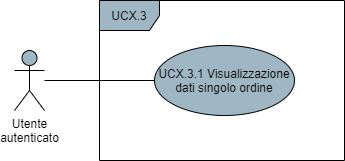

The diagram above was exported from draw.io. Its source (the exported page's mxGraphModel, read from the mxfile embedded in the PNG):
<mxGraphModel dx="1422" dy="762" grid="1" gridSize="10" guides="1" tooltips="1" connect="1" arrows="1" fold="1" page="1" pageScale="1" pageWidth="850" pageHeight="1100" math="0" shadow="0">
  <root>
    <mxCell id="0" />
    <mxCell id="1" parent="0" />
    <mxCell id="91bnOnWIWstpu17TpPb4-4" style="edgeStyle=orthogonalEdgeStyle;rounded=0;orthogonalLoop=1;jettySize=auto;html=1;endArrow=none;endFill=0;" parent="1" source="91bnOnWIWstpu17TpPb4-1" target="91bnOnWIWstpu17TpPb4-3" edge="1">
      <mxGeometry relative="1" as="geometry" />
    </mxCell>
    <mxCell id="91bnOnWIWstpu17TpPb4-1" value="Utente&lt;br&gt;autenticato" style="shape=umlActor;verticalLabelPosition=bottom;verticalAlign=top;html=1;fillColor=#9FB6C3;" parent="1" vertex="1">
      <mxGeometry x="190" y="320" width="30" height="60" as="geometry" />
    </mxCell>
    <mxCell id="91bnOnWIWstpu17TpPb4-2" value="UCX.3" style="shape=umlFrame;whiteSpace=wrap;html=1;fillColor=#9FB6C3;" parent="1" vertex="1">
      <mxGeometry x="275" y="270" width="245" height="160" as="geometry" />
    </mxCell>
    <mxCell id="91bnOnWIWstpu17TpPb4-3" value="UCX.3.1 Visualizzazione dati singolo ordine" style="ellipse;whiteSpace=wrap;html=1;fillColor=#9FB6C3;" parent="1" vertex="1">
      <mxGeometry x="330" y="315" width="140" height="70" as="geometry" />
    </mxCell>
  </root>
</mxGraphModel>